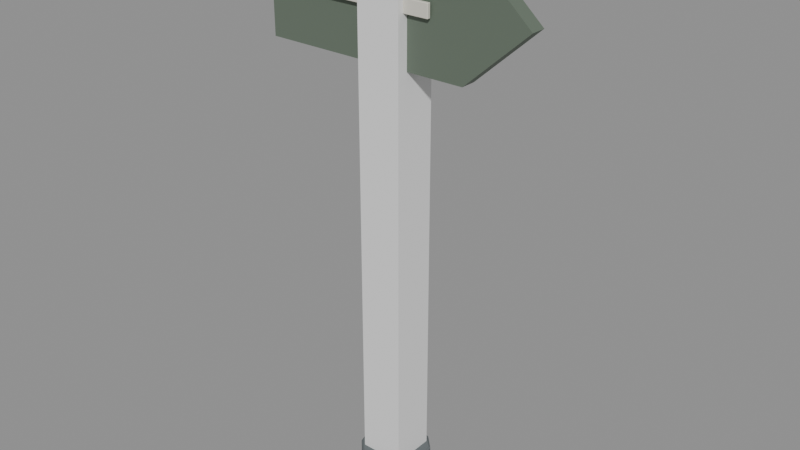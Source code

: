 # Source: BH_RoadSign.blend  (saved by Blender 5.2.44; exported with 4.5.12 LTS)
import bpy
from mathutils import Matrix  # noqa: F401  (used for matrix-valued properties, if any)

bpy.ops.wm.read_factory_settings(use_empty=True)
scene = bpy.context.scene
scene.name = 'Scene'

# ---- materials (node trees are filled in below, after node groups)
mat_bh_concrete_dark = bpy.data.materials.new('BH_Concrete_Dark')
mat_bh_concrete_dark.diffuse_color = (0.1301, 0.147, 0.1529, 1.0)
mat_bh_metal_mid = bpy.data.materials.new('BH_Metal_Mid')
mat_bh_metal_mid.diffuse_color = (0.09306, 0.1329, 0.159, 1.0)
mat_bh_muted_green = bpy.data.materials.new('BH_Muted_Green')
mat_bh_muted_green.diffuse_color = (0.1384, 0.1779, 0.1356, 1.0)
mat_bh_plastic_light = bpy.data.materials.new('BH_Plastic_Light')
mat_bh_plastic_light.diffuse_color = (0.6867, 0.6654, 0.5841, 1.0)

# ---- material node trees
mat_bh_concrete_dark.use_nodes = True; mat_bh_concrete_dark.node_tree.nodes.clear()
_N = mat_bh_concrete_dark.node_tree.nodes; _L = mat_bh_concrete_dark.node_tree.links
n0 = _N.new('ShaderNodeBsdfPrincipled'); n0.name = 'Principled BSDF'; n0.location = (-200, 100)
n0.inputs[0].default_value = (0.1301, 0.147, 0.1529, 1.0)
n0.inputs[2].default_value = 0.92
n0.inputs[10].default_value = 0.005
n1 = _N.new('ShaderNodeOutputMaterial'); n1.name = 'Material Output'; n1.location = (200, 100)
_L.new(n0.outputs[0], n1.inputs[0])
n1.is_active_output = True
mat_bh_metal_mid.use_nodes = True; mat_bh_metal_mid.node_tree.nodes.clear()
_N = mat_bh_metal_mid.node_tree.nodes; _L = mat_bh_metal_mid.node_tree.links
n0 = _N.new('ShaderNodeBsdfPrincipled'); n0.name = 'Principled BSDF'; n0.location = (-200, 100)
n0.inputs[0].default_value = (0.09306, 0.1329, 0.159, 1.0)
n0.inputs[1].default_value = 0.4
n0.inputs[2].default_value = 0.52
n0.inputs[10].default_value = 0.005
n1 = _N.new('ShaderNodeOutputMaterial'); n1.name = 'Material Output'; n1.location = (200, 100)
_L.new(n0.outputs[0], n1.inputs[0])
n1.is_active_output = True
mat_bh_muted_green.use_nodes = True; mat_bh_muted_green.node_tree.nodes.clear()
_N = mat_bh_muted_green.node_tree.nodes; _L = mat_bh_muted_green.node_tree.links
n0 = _N.new('ShaderNodeBsdfPrincipled'); n0.name = 'Principled BSDF'; n0.location = (-200, 100)
n0.inputs[0].default_value = (0.1384, 0.1779, 0.1356, 1.0)
n0.inputs[1].default_value = 0.15
n0.inputs[2].default_value = 0.65
n0.inputs[10].default_value = 0.005
n1 = _N.new('ShaderNodeOutputMaterial'); n1.name = 'Material Output'; n1.location = (200, 100)
_L.new(n0.outputs[0], n1.inputs[0])
n1.is_active_output = True
mat_bh_plastic_light.use_nodes = True; mat_bh_plastic_light.node_tree.nodes.clear()
_N = mat_bh_plastic_light.node_tree.nodes; _L = mat_bh_plastic_light.node_tree.links
n0 = _N.new('ShaderNodeBsdfPrincipled'); n0.name = 'Principled BSDF'; n0.location = (-200, 100)
n0.inputs[0].default_value = (0.6867, 0.6654, 0.5841, 1.0)
n0.inputs[2].default_value = 0.7
n0.inputs[10].default_value = 0.005
n1 = _N.new('ShaderNodeOutputMaterial'); n1.name = 'Material Output'; n1.location = (200, 100)
_L.new(n0.outputs[0], n1.inputs[0])
n1.is_active_output = True

# ---- meshes
me_bh_roadsign_rendermesh = bpy.data.meshes.new('BH_RoadSign_RenderMesh')
me_bh_roadsign_rendermesh.from_pydata([(0.0, 0.1517, 0.0), (0.0, 0.16, 0.008), (0.0, 0.1517, 0.12), (0.0, 0.16, 0.112), (0.07586, 0.1314, 0.0), (0.08, 0.1386, 0.008), (0.07586, 0.1314, 0.12), (0.08, 0.1386, 0.112), (0.1314, 0.07586, 0.0), (0.1386, 0.08, 0.008), (0.1314, 0.07586, 0.12), (0.1386, 0.08, 0.112), (0.1517, 0.0, 0.0), (0.16, 0.0, 0.008), (0.1517, 0.0, 0.12), (0.16, 0.0, 0.112), (0.1314, -0.07586, 0.0), (0.1386, -0.08, 0.008), (0.1314, -0.07586, 0.12), (0.1386, -0.08, 0.112), (0.07586, -0.1314, 0.0), (0.08, -0.1386, 0.008), (0.07586, -0.1314, 0.12), (0.08, -0.1386, 0.112), (0.0, -0.1517, 0.0), (0.0, -0.16, 0.008), (0.0, -0.1517, 0.12), (0.0, -0.16, 0.112), (-0.07586, -0.1314, 0.0), (-0.08, -0.1386, 0.008), (-0.07586, -0.1314, 0.12), (-0.08, -0.1386, 0.112), (-0.1314, -0.07586, 0.0), (-0.1386, -0.08, 0.008), (-0.1314, -0.07586, 0.12), (-0.1386, -0.08, 0.112), (-0.1517, 0.0, 0.0), (-0.16, 0.0, 0.008), (-0.1517, 0.0, 0.12), (-0.16, 0.0, 0.112), (-0.1314, 0.07586, 0.0), (-0.1386, 0.08, 0.008), (-0.1314, 0.07586, 0.12), (-0.1386, 0.08, 0.112), (-0.07586, 0.1314, 0.0), (-0.08, 0.1386, 0.008), (-0.07586, 0.1314, 0.12), (-0.08, 0.1386, 0.112), (0.0, 0.02659, 0.07), (-0.007608, 0.03253, 0.078), (0.007608, 0.03253, 0.078), (0.0, 0.02659, 2.47), (0.007608, 0.03253, 2.462), (-0.007608, 0.03253, 2.462), (0.01563, 0.02151, 0.07), (0.01296, 0.03079, 0.078), (0.02527, 0.02184, 0.078), (0.01563, 0.02151, 2.47), (0.02527, 0.02184, 2.462), (0.01296, 0.03079, 2.462), (0.02529, 0.008216, 0.07), (0.02858, 0.01729, 0.078), (0.03329, 0.002816, 0.078), (0.02529, 0.008216, 2.47), (0.03329, 0.002816, 2.462), (0.02858, 0.01729, 2.462), (0.02529, -0.008216, 0.07), (0.03329, -0.002816, 0.078), (0.02858, -0.01729, 0.078), (0.02529, -0.008216, 2.47), (0.02858, -0.01729, 2.462), (0.03329, -0.002816, 2.462), (0.01563, -0.02151, 0.07), (0.02527, -0.02184, 0.078), (0.01296, -0.03079, 0.078), (0.01563, -0.02151, 2.47), (0.01296, -0.03079, 2.462), (0.02527, -0.02184, 2.462), (0.0, -0.02659, 0.07), (0.007608, -0.03253, 0.078), (-0.007608, -0.03253, 0.078), (0.0, -0.02659, 2.47), (-0.007608, -0.03253, 2.462), (0.007608, -0.03253, 2.462), (-0.01563, -0.02151, 0.07), (-0.01296, -0.03079, 0.078), (-0.02527, -0.02184, 0.078), (-0.01563, -0.02151, 2.47), (-0.02527, -0.02184, 2.462), (-0.01296, -0.03079, 2.462), (-0.02529, -0.008216, 0.07), (-0.02858, -0.01729, 0.078), (-0.03329, -0.002816, 0.078), (-0.02529, -0.008216, 2.47), (-0.03329, -0.002816, 2.462), (-0.02858, -0.01729, 2.462), (-0.02529, 0.008216, 0.07), (-0.03329, 0.002816, 0.078), (-0.02858, 0.01729, 0.078), (-0.02529, 0.008216, 2.47), (-0.02858, 0.01729, 2.462), (-0.03329, 0.002816, 2.462), (-0.01563, 0.02151, 0.07), (-0.02527, 0.02184, 0.078), (-0.01296, 0.03079, 0.078), (-0.01563, 0.02151, 2.47), (-0.01296, 0.03079, 2.462), (-0.02527, 0.02184, 2.462), (-0.6, -0.05, 1.94), (0.36, -0.05, 1.94), (0.65, -0.05, 2.2), (0.36, -0.05, 2.46), (-0.6, -0.05, 2.46), (-0.6, 0.02, 1.94), (0.36, 0.02, 1.94), (0.65, 0.02, 2.2), (0.36, 0.02, 2.46), (-0.6, 0.02, 2.46), (-0.413, -0.072, 2.17), (-0.413, -0.074, 2.172), (-0.415, -0.072, 2.172), (-0.413, -0.074, 2.228), (-0.413, -0.072, 2.23), (-0.415, -0.072, 2.228), (-0.413, -0.06, 2.17), (-0.415, -0.06, 2.172), (-0.413, -0.058, 2.172), (-0.413, -0.06, 2.23), (-0.413, -0.058, 2.228), (-0.415, -0.06, 2.228), (0.213, -0.072, 2.17), (0.215, -0.072, 2.172), (0.213, -0.074, 2.172), (0.213, -0.072, 2.23), (0.213, -0.074, 2.228), (0.215, -0.072, 2.228), (0.213, -0.06, 2.17), (0.213, -0.058, 2.172), (0.215, -0.06, 2.172), (0.213, -0.06, 2.23), (0.215, -0.06, 2.228), (0.213, -0.058, 2.228)], [], [(1, 4, 0), (3, 6, 7), (9, 4, 5), (7, 10, 11), (13, 8, 9), (15, 10, 14), (13, 16, 12), (15, 18, 19), (21, 16, 17), (19, 22, 23), (25, 20, 21), (27, 22, 26), (25, 28, 24), (27, 30, 31), (33, 28, 29), (31, 34, 35), (37, 32, 33), (39, 34, 38), (37, 40, 36), (39, 42, 43), (45, 40, 41), (43, 46, 47), (1, 44, 45), (3, 46, 2), (28, 36, 44), (3, 5, 1), (47, 1, 45), (18, 10, 42), (7, 9, 5), (11, 13, 9), (15, 17, 13), (19, 21, 17), (23, 25, 21), (27, 29, 25), (31, 33, 29), (35, 37, 33), (39, 41, 37), (43, 45, 41), (48, 49, 50), (51, 52, 53), (54, 55, 56), (57, 58, 59), (60, 61, 62), (63, 64, 65), (66, 67, 68), (69, 70, 71), (72, 73, 74), (75, 76, 77), (78, 79, 80), (81, 82, 83), (84, 85, 86), (87, 88, 89), (90, 91, 92), (93, 94, 95), (96, 97, 98), (99, 100, 101), (102, 103, 104), (105, 106, 107), (55, 48, 50), (59, 51, 57), (53, 50, 49), (56, 59, 58), (56, 60, 54), (58, 63, 65), (62, 65, 64), (67, 60, 62), (64, 69, 71), (68, 71, 70), (73, 66, 68), (70, 75, 77), (74, 77, 76), (74, 78, 72), (76, 81, 83), (80, 83, 82), (85, 78, 80), (89, 81, 87), (86, 89, 88), (86, 90, 84), (88, 93, 95), (92, 95, 94), (97, 90, 92), (94, 99, 101), (98, 101, 100), (103, 96, 98), (100, 105, 107), (104, 107, 106), (104, 48, 102), (106, 51, 53), (96, 102, 66), (52, 55, 50), (106, 49, 104), (87, 75, 63), (58, 61, 56), (64, 67, 62), (70, 73, 68), (76, 79, 74), (82, 85, 80), (88, 91, 86), (94, 97, 92), (100, 103, 98), (109, 110, 111), (116, 115, 114), (113, 109, 108), (114, 110, 109), (115, 111, 110), (116, 112, 111), (117, 108, 112), (118, 119, 120), (121, 122, 123), (124, 125, 126), (127, 128, 129), (130, 131, 132), (133, 134, 135), (136, 137, 138), (139, 140, 141), (118, 125, 124), (121, 120, 119), (127, 123, 122), (126, 129, 128), (124, 137, 136), (139, 128, 127), (138, 141, 140), (136, 131, 130), (133, 140, 139), (132, 135, 134), (130, 119, 118), (122, 134, 133), (136, 118, 124), (123, 125, 120), (134, 119, 132), (127, 133, 139), (128, 137, 126), (140, 131, 138), (1, 5, 4), (3, 2, 6), (9, 8, 4), (7, 6, 10), (13, 12, 8), (15, 11, 10), (13, 17, 16), (15, 14, 18), (21, 20, 16), (19, 18, 22), (25, 24, 20), (27, 23, 22), (25, 29, 28), (27, 26, 30), (33, 32, 28), (31, 30, 34), (37, 36, 32), (39, 35, 34), (37, 41, 40), (39, 38, 42), (45, 44, 40), (43, 42, 46), (1, 0, 44), (3, 47, 46), (44, 0, 12), (0, 4, 12), (4, 8, 12), (12, 16, 20), (20, 24, 28), (28, 32, 36), (36, 40, 44), (12, 20, 44), (20, 28, 44), (3, 7, 5), (47, 3, 1), (10, 6, 2), (2, 46, 42), (42, 38, 26), (38, 34, 26), (34, 30, 26), (26, 22, 18), (18, 14, 10), (10, 2, 42), (26, 18, 42), (7, 11, 9), (11, 15, 13), (15, 19, 17), (19, 23, 21), (23, 27, 25), (27, 31, 29), (31, 35, 33), (35, 39, 37), (39, 43, 41), (43, 47, 45), (55, 54, 48), (59, 52, 51), (53, 52, 50), (56, 55, 59), (56, 61, 60), (58, 57, 63), (62, 61, 65), (67, 66, 60), (64, 63, 69), (68, 67, 71), (73, 72, 66), (70, 69, 75), (74, 73, 77), (74, 79, 78), (76, 75, 81), (80, 79, 83), (85, 84, 78), (89, 82, 81), (86, 85, 89), (86, 91, 90), (88, 87, 93), (92, 91, 95), (97, 96, 90), (94, 93, 99), (98, 97, 101), (103, 102, 96), (100, 99, 105), (104, 103, 107), (104, 49, 48), (106, 105, 51), (102, 48, 54), (54, 60, 102), (60, 66, 102), (66, 72, 90), (72, 78, 90), (78, 84, 90), (90, 96, 66), (52, 59, 55), (106, 53, 49), (63, 57, 51), (51, 105, 63), (105, 99, 63), (99, 93, 87), (87, 81, 75), (75, 69, 63), (99, 87, 63), (58, 65, 61), (64, 71, 67), (70, 77, 73), (76, 83, 79), (82, 89, 85), (88, 95, 91), (94, 101, 97), (100, 107, 103), (111, 112, 108), (108, 109, 111), (114, 113, 117), (117, 116, 114), (113, 114, 109), (114, 115, 110), (115, 116, 111), (116, 117, 112), (117, 113, 108), (118, 120, 125), (121, 123, 120), (127, 129, 123), (126, 125, 129), (124, 126, 137), (139, 141, 128), (138, 137, 141), (136, 138, 131), (133, 135, 140), (132, 131, 135), (130, 132, 119), (122, 121, 134), (136, 130, 118), (123, 129, 125), (134, 121, 119), (127, 122, 133), (128, 141, 137), (140, 135, 131)])
me_bh_roadsign_rendermesh.polygons.foreach_set('material_index', [0, 0, 0, 0, 0, 0, 0, 0, 0, 0, 0, 0, 0, 0, 0, 0, 0, 0, 0, 0, 0, 0, 0, 0, 0, 0, 0, 0, 0, 0, 0, 0, 0, 0, 0, 0, 0, 0, 1, 1, 1, 1, 1, 1, 1, 1, 1, 1, 1, 1, 1, 1, 1, 1, 1, 1, 1, 1, 1, 1, 1, 1, 1, 1, 1, 1, 1, 1, 1, 1, 1, 1, 1, 1, 1, 1, 1, 1, 1, 1, 1, 1, 1, 1, 1, 1, 1, 1, 1, 1, 1, 1, 1, 1, 1, 1, 1, 1, 1, 1, 2, 2, 2, 2, 2, 2, 2, 3, 3, 3, 3, 3, 3, 3, 3, 3, 3, 3, 3, 3, 3, 3, 3, 3, 3, 3, 3, 3, 3, 3, 3, 3, 3, 0, 0, 0, 0, 0, 0, 0, 0, 0, 0, 0, 0, 0, 0, 0, 0, 0, 0, 0, 0, 0, 0, 0, 0, 0, 0, 0, 0, 0, 0, 0, 0, 0, 0, 0, 0, 0, 0, 0, 0, 0, 0, 0, 0, 0, 0, 0, 0, 0, 0, 0, 0, 0, 0, 1, 1, 1, 1, 1, 1, 1, 1, 1, 1, 1, 1, 1, 1, 1, 1, 1, 1, 1, 1, 1, 1, 1, 1, 1, 1, 1, 1, 1, 1, 1, 1, 1, 1, 1, 1, 1, 1, 1, 1, 1, 1, 1, 1, 1, 1, 1, 1, 1, 1, 1, 1, 1, 1, 2, 2, 2, 2, 2, 2, 2, 2, 2, 3, 3, 3, 3, 3, 3, 3, 3, 3, 3, 3, 3, 3, 3, 3, 3, 3, 3])
_uv = me_bh_roadsign_rendermesh.uv_layers.new(name='UVMap')
_uv.uv.foreach_set('vector', [0.75, 0.49, 0.8638, 0.4471, 0.75, 0.4776, 0.25, 0.49, 0.3638, 0.4471, 0.37, 0.4578, 0.9578, 0.37, 0.8638, 0.4471, 0.87, 0.4578, 0.37, 0.4578, 0.4471, 0.3638, 0.4578, 0.37, 0.99, 0.25, 0.9471, 0.3638, 0.9578, 0.37, 0.49, 0.25, 0.4471, 0.3638, 0.4776, 0.25, 0.99, 0.25, 0.9471, 0.1362, 0.9776, 0.25, 0.49, 0.25, 0.4471, 0.1362, 0.4578, 0.13, 0.87, 0.04215, 0.9471, 0.1362, 0.9578, 0.13, 0.4578, 0.13, 0.3638, 0.05291, 0.37, 0.04215, 0.75, 0.01, 0.8638, 0.05291, 0.87, 0.04215, 0.25, 0.01, 0.3638, 0.05291, 0.25, 0.02242, 0.75, 0.01, 0.6362, 0.05291, 0.75, 0.02242, 0.25, 0.01, 0.1362, 0.05291, 0.13, 0.04215, 0.5422, 0.13, 0.6362, 0.05291, 0.63, 0.04215, 0.13, 0.04215, 0.05291, 0.1362, 0.04215, 0.13, 0.51, 0.25, 0.5529, 0.1362, 0.5422, 0.13, 0.01, 0.25, 0.05291, 0.1362, 0.02242, 0.25, 0.51, 0.25, 0.5529, 0.3638, 0.5224, 0.25, 0.01, 0.25, 0.05291, 0.3638, 0.04215, 0.37, 0.63, 0.4578, 0.5529, 0.3638, 0.5422, 0.37, 0.04215, 0.37, 0.1362, 0.4471, 0.13, 0.4578, 0.75, 0.49, 0.6362, 0.4471, 0.63, 0.4578, 0.25, 0.49, 0.1362, 0.4471, 0.25, 0.4776, 0.6362, 0.05291, 0.5224, 0.25, 0.6362, 0.4471, 1.0, 0.9667, 0.9167, 0.5333, 1.0, 0.5333, 0.08333, 0.9667, 7.451e-08, 0.5333, 0.08333, 0.5333, 0.4471, 0.1362, 0.4471, 0.3638, 0.05291, 0.3638, 0.9167, 0.9667, 0.8333, 0.5333, 0.9167, 0.5333, 0.8333, 0.9667, 0.75, 0.5333, 0.8333, 0.5333, 0.75, 0.9667, 0.6667, 0.5333, 0.75, 0.5333, 0.6667, 0.9667, 0.5833, 0.5333, 0.6667, 0.5333, 0.5833, 0.9667, 0.5, 0.5333, 0.5833, 0.5333, 0.5, 0.9667, 0.4167, 0.5333, 0.5, 0.5333, 0.4167, 0.9667, 0.3333, 0.5333, 0.4167, 0.5333, 0.3333, 0.9667, 0.25, 0.5333, 0.3333, 0.5333, 0.25, 0.9667, 0.1667, 0.5333, 0.25, 0.5333, 0.1667, 0.9667, 0.08333, 0.5333, 0.1667, 0.5333, 0.75, 0.4323, 0.6978, 0.473, 0.8022, 0.473, 0.25, 0.4323, 0.3022, 0.473, 0.1978, 0.473, 0.8572, 0.3975, 0.8389, 0.4611, 0.9233, 0.3998, 0.3572, 0.3975, 0.4233, 0.3998, 0.3389, 0.4611, 0.9234, 0.3063, 0.946, 0.3685, 0.9783, 0.2693, 0.4234, 0.3063, 0.4783, 0.2693, 0.446, 0.3685, 0.9234, 0.1937, 0.9783, 0.2307, 0.946, 0.1315, 0.4234, 0.1937, 0.446, 0.1315, 0.4783, 0.2307, 0.8572, 0.1025, 0.9233, 0.1002, 0.8389, 0.03888, 0.3572, 0.1025, 0.3389, 0.03888, 0.4233, 0.1002, 0.75, 0.06768, 0.8022, 0.02695, 0.6978, 0.02695, 0.25, 0.06768, 0.1978, 0.02695, 0.3022, 0.02695, 0.6428, 0.1025, 0.6611, 0.03888, 0.5767, 0.1002, 0.1428, 0.1025, 0.07669, 0.1002, 0.1611, 0.03888, 0.5766, 0.1937, 0.554, 0.1315, 0.5217, 0.2307, 0.0766, 0.1937, 0.02175, 0.2307, 0.05399, 0.1315, 0.5766, 0.3063, 0.5217, 0.2693, 0.554, 0.3685, 0.0766, 0.3063, 0.05399, 0.3685, 0.02175, 0.2693, 0.6428, 0.3975, 0.5767, 0.3998, 0.6611, 0.4611, 0.1428, 0.3975, 0.1611, 0.4611, 0.07669, 0.3998, 0.8389, 0.4611, 0.75, 0.4323, 0.8022, 0.473, 0.3389, 0.4611, 0.25, 0.4323, 0.3572, 0.3975, 0.03698, 0.9983, -7.451e-08, 0.5017, 0.03698, 0.5017, 0.863, 0.5017, 0.937, 0.9983, 0.863, 0.9983, 0.9233, 0.3998, 0.9234, 0.3063, 0.8572, 0.3975, 0.4233, 0.3998, 0.4234, 0.3063, 0.446, 0.3685, 0.763, 0.5017, 0.837, 0.9983, 0.763, 0.9983, 0.9783, 0.2307, 0.9234, 0.3063, 0.9783, 0.2693, 0.4783, 0.2693, 0.4234, 0.1937, 0.4783, 0.2307, 0.663, 0.5017, 0.737, 0.9983, 0.663, 0.9983, 0.9233, 0.1002, 0.9234, 0.1937, 0.946, 0.1315, 0.446, 0.1315, 0.3572, 0.1025, 0.4233, 0.1002, 0.563, 0.5017, 0.637, 0.9983, 0.563, 0.9983, 0.8389, 0.03888, 0.75, 0.06768, 0.8572, 0.1025, 0.3389, 0.03888, 0.25, 0.06768, 0.3022, 0.02695, 0.463, 0.5017, 0.537, 0.9983, 0.463, 0.9983, 0.6611, 0.03888, 0.75, 0.06768, 0.6978, 0.02695, 0.1611, 0.03888, 0.25, 0.06768, 0.1428, 0.1025, 0.363, 0.5017, 0.437, 0.9983, 0.363, 0.9983, 0.5767, 0.1002, 0.5766, 0.1937, 0.6428, 0.1025, 0.07669, 0.1002, 0.0766, 0.1937, 0.05399, 0.1315, 0.263, 0.5017, 0.337, 0.9983, 0.263, 0.9983, 0.5217, 0.2693, 0.5766, 0.1937, 0.5217, 0.2307, 0.02175, 0.2307, 0.0766, 0.3063, 0.02175, 0.2693, 0.163, 0.5017, 0.237, 0.9983, 0.163, 0.9983, 0.5767, 0.3998, 0.5766, 0.3063, 0.554, 0.3685, 0.05399, 0.3685, 0.1428, 0.3975, 0.07669, 0.3998, 0.06302, 0.5017, 0.137, 0.9983, 0.06302, 0.9983, 0.6611, 0.4611, 0.75, 0.4323, 0.6428, 0.3975, 0.1611, 0.4611, 0.25, 0.4323, 0.1978, 0.473, 0.5766, 0.3063, 0.6428, 0.3975, 0.9234, 0.1937, 0.963, 0.9983, 0.937, 0.5017, 0.963, 0.5017, 0.06302, 0.9983, 0.03698, 0.5017, 0.06302, 0.5017, 0.1428, 0.1025, 0.3572, 0.1025, 0.4234, 0.3063, 0.863, 0.9983, 0.837, 0.5017, 0.863, 0.5017, 0.763, 0.9983, 0.737, 0.5017, 0.763, 0.5017, 0.663, 0.9983, 0.637, 0.5017, 0.663, 0.5017, 0.563, 0.9983, 0.537, 0.5017, 0.563, 0.5017, 0.463, 0.9983, 0.437, 0.5017, 0.463, 0.5017, 0.363, 0.9983, 0.337, 0.5017, 0.363, 0.5017, 0.263, 0.9983, 0.237, 0.5017, 0.263, 0.5017, 0.163, 0.9983, 0.137, 0.5017, 0.163, 0.5017, 0.0, 0.0, 0.0, 0.0, 0.0, 0.0, 0.0, 0.0, 0.0, 0.0, 0.0, 0.0, 0.0, 0.0, 0.0, 0.0, 0.0, 0.0, 0.0, 0.0, 0.0, 0.0, 0.0, 0.0, 0.0, 0.0, 0.0, 0.0, 0.0, 0.0, 0.0, 0.0, 0.0, 0.0, 0.0, 0.0, 0.0, 0.0, 0.0, 0.0, 0.0, 0.0, 0.1258, 0.7188, 0.1258, 0.75, 0.125, 0.7188, 0.6167, 0.9992, 0.625, 0.9992, 0.6167, 1.0, 0.1258, 0.5312, 0.125, 0.5312, 0.1258, 0.5, 0.625, 0.2401, 0.6167, 0.2508, 0.6167, 0.2266, 0.3742, 0.7187, 0.3812, 0.7188, 0.3788, 0.7504, 0.6254, 0.7348, 0.6167, 0.7508, 0.6167, 0.7266, 0.3742, 0.5312, 0.3788, 0.4996, 0.3812, 0.5312, 0.6254, 0.5232, 0.6167, 0.5312, 0.6167, 0.4994, 0.1258, 0.7188, 0.125, 0.5312, 0.1258, 0.5312, 0.6167, 0.0, 0.3833, 0.03125, 0.3833, 0.0, 0.625, 0.2401, 0.6167, 0.03125, 0.625, 0.03125, 0.3833, 0.2508, 0.6167, 0.2266, 0.6167, 0.2508, 0.1258, 0.5312, 0.3788, 0.4996, 0.3742, 0.5312, 0.6254, 0.5232, 0.6167, 0.2508, 0.625, 0.2401, 0.3812, 0.5312, 0.6167, 0.4994, 0.6167, 0.5312, 0.3742, 0.5312, 0.3812, 0.7188, 0.3742, 0.7187, 0.6254, 0.7348, 0.6167, 0.5312, 0.6254, 0.5232, 0.3788, 0.7504, 0.6167, 0.7266, 0.6167, 0.7508, 0.3742, 0.7187, 0.1258, 0.75, 0.1258, 0.7188, 0.625, 0.9992, 0.6167, 0.7508, 0.6254, 0.7348, 0.3742, 0.5312, 0.1258, 0.7188, 0.1258, 0.5312, 0.6167, 0.03125, 0.3833, 0.2188, 0.3833, 0.03125, 0.6167, 0.7508, 0.3833, 0.9992, 0.3788, 0.7504, 0.8742, 0.5312, 0.6254, 0.7348, 0.6254, 0.5232, 0.6167, 0.2508, 0.3788, 0.4996, 0.3833, 0.2508, 0.6167, 0.5312, 0.3812, 0.7188, 0.3812, 0.5312, 0.75, 0.49, 0.87, 0.4578, 0.8638, 0.4471, 0.25, 0.49, 0.25, 0.4776, 0.3638, 0.4471, 0.9578, 0.37, 0.9471, 0.3638, 0.8638, 0.4471, 0.37, 0.4578, 0.3638, 0.4471, 0.4471, 0.3638, 0.99, 0.25, 0.9776, 0.25, 0.9471, 0.3638, 0.49, 0.25, 0.4578, 0.37, 0.4471, 0.3638, 0.99, 0.25, 0.9578, 0.13, 0.9471, 0.1362, 0.49, 0.25, 0.4776, 0.25, 0.4471, 0.1362, 0.87, 0.04215, 0.8638, 0.05291, 0.9471, 0.1362, 0.4578, 0.13, 0.4471, 0.1362, 0.3638, 0.05291, 0.75, 0.01, 0.75, 0.02242, 0.8638, 0.05291, 0.25, 0.01, 0.37, 0.04215, 0.3638, 0.05291, 0.75, 0.01, 0.63, 0.04215, 0.6362, 0.05291, 0.25, 0.01, 0.25, 0.02242, 0.1362, 0.05291, 0.5422, 0.13, 0.5529, 0.1362, 0.6362, 0.05291, 0.13, 0.04215, 0.1362, 0.05291, 0.05291, 0.1362, 0.51, 0.25, 0.5224, 0.25, 0.5529, 0.1362, 0.01, 0.25, 0.04215, 0.13, 0.05291, 0.1362, 0.51, 0.25, 0.5422, 0.37, 0.5529, 0.3638, 0.01, 0.25, 0.02242, 0.25, 0.05291, 0.3638, 0.63, 0.4578, 0.6362, 0.4471, 0.5529, 0.3638, 0.04215, 0.37, 0.05291, 0.3638, 0.1362, 0.4471, 0.75, 0.49, 0.75, 0.4776, 0.6362, 0.4471, 0.25, 0.49, 0.13, 0.4578, 0.1362, 0.4471, 0.6362, 0.4471, 0.75, 0.4776, 0.9776, 0.25, 0.75, 0.4776, 0.8638, 0.4471, 0.9776, 0.25, 0.8638, 0.4471, 0.9471, 0.3638, 0.9776, 0.25, 0.9776, 0.25, 0.9471, 0.1362, 0.8638, 0.05291, 0.8638, 0.05291, 0.75, 0.02242, 0.6362, 0.05291, 0.6362, 0.05291, 0.5529, 0.1362, 0.5224, 0.25, 0.5224, 0.25, 0.5529, 0.3638, 0.6362, 0.4471, 0.9776, 0.25, 0.8638, 0.05291, 0.6362, 0.4471, 0.8638, 0.05291, 0.6362, 0.05291, 0.6362, 0.4471, 1.0, 0.9667, 0.9167, 0.9667, 0.9167, 0.5333, 0.08333, 0.9667, 7.451e-08, 0.9667, 7.451e-08, 0.5333, 0.4471, 0.3638, 0.3638, 0.4471, 0.25, 0.4776, 0.25, 0.4776, 0.1362, 0.4471, 0.05291, 0.3638, 0.05291, 0.3638, 0.02242, 0.25, 0.25, 0.02242, 0.02242, 0.25, 0.05291, 0.1362, 0.25, 0.02242, 0.05291, 0.1362, 0.1362, 0.05291, 0.25, 0.02242, 0.25, 0.02242, 0.3638, 0.05291, 0.4471, 0.1362, 0.4471, 0.1362, 0.4776, 0.25, 0.4471, 0.3638, 0.4471, 0.3638, 0.25, 0.4776, 0.05291, 0.3638, 0.25, 0.02242, 0.4471, 0.1362, 0.05291, 0.3638, 0.9167, 0.9667, 0.8333, 0.9667, 0.8333, 0.5333, 0.8333, 0.9667, 0.75, 0.9667, 0.75, 0.5333, 0.75, 0.9667, 0.6667, 0.9667, 0.6667, 0.5333, 0.6667, 0.9667, 0.5833, 0.9667, 0.5833, 0.5333, 0.5833, 0.9667, 0.5, 0.9667, 0.5, 0.5333, 0.5, 0.9667, 0.4167, 0.9667, 0.4167, 0.5333, 0.4167, 0.9667, 0.3333, 0.9667, 0.3333, 0.5333, 0.3333, 0.9667, 0.25, 0.9667, 0.25, 0.5333, 0.25, 0.9667, 0.1667, 0.9667, 0.1667, 0.5333, 0.1667, 0.9667, 0.08333, 0.9667, 0.08333, 0.5333, 0.8389, 0.4611, 0.8572, 0.3975, 0.75, 0.4323, 0.3389, 0.4611, 0.3022, 0.473, 0.25, 0.4323, 0.03698, 0.9983, -7.451e-08, 0.9983, -7.451e-08, 0.5017, 0.863, 0.5017, 0.937, 0.5017, 0.937, 0.9983, 0.9233, 0.3998, 0.946, 0.3685, 0.9234, 0.3063, 0.4233, 0.3998, 0.3572, 0.3975, 0.4234, 0.3063, 0.763, 0.5017, 0.837, 0.5017, 0.837, 0.9983, 0.9783, 0.2307, 0.9234, 0.1937, 0.9234, 0.3063, 0.4783, 0.2693, 0.4234, 0.3063, 0.4234, 0.1937, 0.663, 0.5017, 0.737, 0.5017, 0.737, 0.9983, 0.9233, 0.1002, 0.8572, 0.1025, 0.9234, 0.1937, 0.446, 0.1315, 0.4234, 0.1937, 0.3572, 0.1025, 0.563, 0.5017, 0.637, 0.5017, 0.637, 0.9983, 0.8389, 0.03888, 0.8022, 0.02695, 0.75, 0.06768, 0.3389, 0.03888, 0.3572, 0.1025, 0.25, 0.06768, 0.463, 0.5017, 0.537, 0.5017, 0.537, 0.9983, 0.6611, 0.03888, 0.6428, 0.1025, 0.75, 0.06768, 0.1611, 0.03888, 0.1978, 0.02695, 0.25, 0.06768, 0.363, 0.5017, 0.437, 0.5017, 0.437, 0.9983, 0.5767, 0.1002, 0.554, 0.1315, 0.5766, 0.1937, 0.07669, 0.1002, 0.1428, 0.1025, 0.0766, 0.1937, 0.263, 0.5017, 0.337, 0.5017, 0.337, 0.9983, 0.5217, 0.2693, 0.5766, 0.3063, 0.5766, 0.1937, 0.02175, 0.2307, 0.0766, 0.1937, 0.0766, 0.3063, 0.163, 0.5017, 0.237, 0.5017, 0.237, 0.9983, 0.5767, 0.3998, 0.6428, 0.3975, 0.5766, 0.3063, 0.05399, 0.3685, 0.0766, 0.3063, 0.1428, 0.3975, 0.06302, 0.5017, 0.137, 0.5017, 0.137, 0.9983, 0.6611, 0.4611, 0.6978, 0.473, 0.75, 0.4323, 0.1611, 0.4611, 0.1428, 0.3975, 0.25, 0.4323, 0.6428, 0.3975, 0.75, 0.4323, 0.8572, 0.3975, 0.8572, 0.3975, 0.9234, 0.3063, 0.6428, 0.3975, 0.9234, 0.3063, 0.9234, 0.1937, 0.6428, 0.3975, 0.9234, 0.1937, 0.8572, 0.1025, 0.5766, 0.1937, 0.8572, 0.1025, 0.75, 0.06768, 0.5766, 0.1937, 0.75, 0.06768, 0.6428, 0.1025, 0.5766, 0.1937, 0.5766, 0.1937, 0.5766, 0.3063, 0.9234, 0.1937, 0.963, 0.9983, 0.937, 0.9983, 0.937, 0.5017, 0.06302, 0.9983, 0.03698, 0.9983, 0.03698, 0.5017, 0.4234, 0.3063, 0.3572, 0.3975, 0.25, 0.4323, 0.25, 0.4323, 0.1428, 0.3975, 0.4234, 0.3063, 0.1428, 0.3975, 0.0766, 0.3063, 0.4234, 0.3063, 0.0766, 0.3063, 0.0766, 0.1937, 0.1428, 0.1025, 0.1428, 0.1025, 0.25, 0.06768, 0.3572, 0.1025, 0.3572, 0.1025, 0.4234, 0.1937, 0.4234, 0.3063, 0.0766, 0.3063, 0.1428, 0.1025, 0.4234, 0.3063, 0.863, 0.9983, 0.837, 0.9983, 0.837, 0.5017, 0.763, 0.9983, 0.737, 0.9983, 0.737, 0.5017, 0.663, 0.9983, 0.637, 0.9983, 0.637, 0.5017, 0.563, 0.9983, 0.537, 0.9983, 0.537, 0.5017, 0.463, 0.9983, 0.437, 0.9983, 0.437, 0.5017, 0.363, 0.9983, 0.337, 0.9983, 0.337, 0.5017, 0.263, 0.9983, 0.237, 0.9983, 0.237, 0.5017, 0.163, 0.9983, 0.137, 0.9983, 0.137, 0.5017, 0.0, 0.0, 0.0, 0.0, 0.0, 0.0, 0.0, 0.0, 0.0, 0.0, 0.0, 0.0, 0.0, 0.0, 0.0, 0.0, 0.0, 0.0, 0.0, 0.0, 0.0, 0.0, 0.0, 0.0, 0.0, 0.0, 0.0, 0.0, 0.0, 0.0, 0.0, 0.0, 0.0, 0.0, 0.0, 0.0, 0.0, 0.0, 0.0, 0.0, 0.0, 0.0, 0.0, 0.0, 0.0, 0.0, 0.0, 0.0, 0.0, 0.0, 0.0, 0.0, 0.0, 0.0, 0.1258, 0.7188, 0.125, 0.7188, 0.125, 0.5312, 0.6167, 0.0, 0.6167, 0.03125, 0.3833, 0.03125, 0.625, 0.2401, 0.6167, 0.2266, 0.6167, 0.03125, 0.3833, 0.2508, 0.3833, 0.2188, 0.6167, 0.2266, 0.1258, 0.5312, 0.1258, 0.5, 0.3788, 0.4996, 0.6254, 0.5232, 0.6167, 0.4994, 0.6167, 0.2508, 0.3812, 0.5312, 0.3788, 0.4996, 0.6167, 0.4994, 0.3742, 0.5312, 0.3812, 0.5312, 0.3812, 0.7188, 0.6254, 0.7348, 0.6167, 0.7266, 0.6167, 0.5312, 0.3788, 0.7504, 0.3812, 0.7188, 0.6167, 0.7266, 0.3742, 0.7187, 0.3788, 0.7504, 0.1258, 0.75, 0.625, 0.9992, 0.6167, 0.9992, 0.6167, 0.7508, 0.3742, 0.5312, 0.3742, 0.7187, 0.1258, 0.7188, 0.6167, 0.03125, 0.6167, 0.2266, 0.3833, 0.2188, 0.6167, 0.7508, 0.6167, 0.9992, 0.3833, 0.9992, 0.8742, 0.5312, 0.8742, 0.7187, 0.6254, 0.7348, 0.6167, 0.2508, 0.6167, 0.4994, 0.3788, 0.4996, 0.6167, 0.5312, 0.6167, 0.7266, 0.3812, 0.7188])
me_bh_roadsign_rendermesh.materials.append(mat_bh_concrete_dark)
me_bh_roadsign_rendermesh.materials.append(mat_bh_metal_mid)
me_bh_roadsign_rendermesh.materials.append(mat_bh_muted_green)
me_bh_roadsign_rendermesh.materials.append(mat_bh_plastic_light)
me_bh_roadsign_rendermesh.update()
me_bh_roadsign_col_00_convcolonly = bpy.data.meshes.new('BH_RoadSign_COL_00-convcolonly')
me_bh_roadsign_col_00_convcolonly.from_pydata([(-0.1, -0.1, 0.0), (-0.1, -0.1, 2.5), (-0.1, 0.1, 0.0), (-0.1, 0.1, 2.5), (0.1, -0.1, 0.0), (0.1, -0.1, 2.5), (0.1, 0.1, 0.0), (0.1, 0.1, 2.5)], [], [(0, 1, 3, 2), (2, 3, 7, 6), (6, 7, 5, 4), (4, 5, 1, 0), (2, 6, 4, 0), (7, 3, 1, 5)])
_uv = me_bh_roadsign_col_00_convcolonly.uv_layers.new(name='UVMap')
_uv.uv.foreach_set('vector', [0.375, 0.0, 0.625, 0.0, 0.625, 0.25, 0.375, 0.25, 0.375, 0.25, 0.625, 0.25, 0.625, 0.5, 0.375, 0.5, 0.375, 0.5, 0.625, 0.5, 0.625, 0.75, 0.375, 0.75, 0.375, 0.75, 0.625, 0.75, 0.625, 1.0, 0.375, 1.0, 0.125, 0.5, 0.375, 0.5, 0.375, 0.75, 0.125, 0.75, 0.625, 0.5, 0.875, 0.5, 0.875, 0.75, 0.625, 0.75])
me_bh_roadsign_col_00_convcolonly.update()

# ---- objects
ob_bh_roadsign_rendermesh = bpy.data.objects.new('BH_RoadSign_RenderMesh', me_bh_roadsign_rendermesh)
ob_bh_roadsign_col_00_convcolonly = bpy.data.objects.new('BH_RoadSign_COL_00-convcolonly', me_bh_roadsign_col_00_convcolonly)
ob_bh_roadsign = bpy.data.objects.new('BH_RoadSign', None)

# ---- transforms, parenting, visibility, modifiers, constraints
ob_bh_roadsign_rendermesh.parent = ob_bh_roadsign
ob_bh_roadsign_rendermesh.location = (0.0, 0.0, 0.0)
ob_bh_roadsign_col_00_convcolonly.parent = ob_bh_roadsign
ob_bh_roadsign_col_00_convcolonly.location = (0.0, 0.0, 0.0)
ob_bh_roadsign.location = (0.0, 0.0, 0.0)

# ---- collection membership
scene.collection.objects.link(ob_bh_roadsign_rendermesh)
scene.collection.objects.link(ob_bh_roadsign_col_00_convcolonly)
scene.collection.objects.link(ob_bh_roadsign)

# ---- scene / render settings (as saved in the file)
scene.frame_start = 1; scene.frame_end = 250; scene.frame_set(1)
scene.render.engine = 'BLENDER_EEVEE_NEXT'
scene.render.bake_bias = 0.0
scene.render.bake_samples = 0
scene.render.compositor_device = 'GPU'
scene.eevee.use_volume_custom_range = False
scene.eevee.fast_gi_thickness_near = 0.1
scene.eevee.fast_gi_thickness_far = 0.0
scene.eevee.ray_tracing_options.screen_trace_thickness = 0.1
bpy.context.view_layer.update()

# ---- added for rendering (the .blend has no active camera and no usable light): camera, sun + grey world if the file has none
cam_auto = bpy.data.cameras.new('AutoCamera')
cam_auto.lens = 50.0
cam_auto.sensor_width = 36.0
cam_auto.clip_end = 1000.0
ob_auto_camera = bpy.data.objects.new('AutoCamera', cam_auto)
scene.collection.objects.link(ob_auto_camera)
ob_auto_camera.location = (2.62797, -3.12357, 3.33238)
ob_auto_camera.rotation_euler = (1.09748, -7.21219e-08, 0.694738)
scene.camera = ob_auto_camera
light_auto_sun = bpy.data.lights.new('AutoSun', 'SUN')
light_auto_sun.energy = 3.0
light_auto_sun.angle = 0.0523599
ob_auto_sun = bpy.data.objects.new('AutoSun', light_auto_sun)
scene.collection.objects.link(ob_auto_sun)
ob_auto_sun.rotation_euler = (0.872665, 0.174533, 0.523599)
if scene.world is None:
    world_auto = bpy.data.worlds.new('AutoWorld')
    world_auto.color = (0.3, 0.3, 0.3)
    scene.world = world_auto
bpy.context.view_layer.update()
